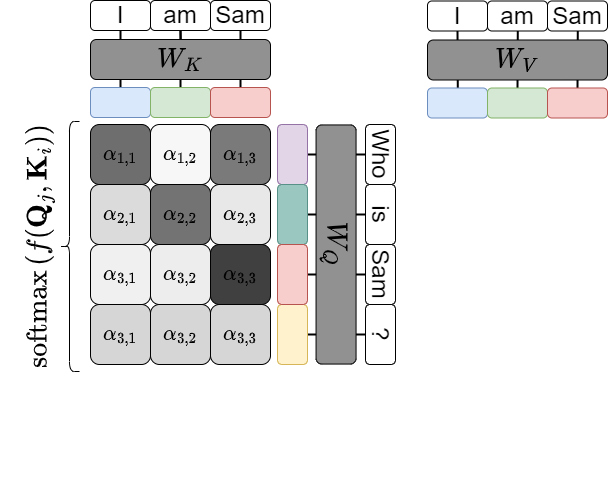

The diagram above was exported from draw.io. Its source (the exported page's mxGraphModel, read from the mxfile embedded in the PNG):
<mxGraphModel dx="1477" dy="886" grid="1" gridSize="10" guides="1" tooltips="1" connect="1" arrows="1" fold="1" page="1" pageScale="1" pageWidth="610" pageHeight="488" math="1" shadow="0">
  <root>
    <mxCell id="0" />
    <mxCell id="1" parent="0" />
    <mxCell id="DtO0gN0qWh3OVWH4YrQY-126" style="edgeStyle=elbowEdgeStyle;rounded=0;orthogonalLoop=1;jettySize=auto;html=1;exitX=0.5;exitY=0;exitDx=0;exitDy=0;entryX=0.5;entryY=1;entryDx=0;entryDy=0;strokeWidth=2;fontSize=24;fontColor=#000000;endArrow=none;endFill=0;" edge="1" parent="1" source="DtO0gN0qWh3OVWH4YrQY-95" target="DtO0gN0qWh3OVWH4YrQY-91">
      <mxGeometry relative="1" as="geometry" />
    </mxCell>
    <mxCell id="DtO0gN0qWh3OVWH4YrQY-127" style="edgeStyle=elbowEdgeStyle;rounded=0;orthogonalLoop=1;jettySize=auto;html=1;exitX=0.5;exitY=0;exitDx=0;exitDy=0;entryX=0.5;entryY=1;entryDx=0;entryDy=0;strokeWidth=2;fontSize=24;fontColor=#000000;endArrow=none;endFill=0;" edge="1" parent="1" source="DtO0gN0qWh3OVWH4YrQY-96" target="DtO0gN0qWh3OVWH4YrQY-92">
      <mxGeometry relative="1" as="geometry" />
    </mxCell>
    <mxCell id="DtO0gN0qWh3OVWH4YrQY-34" style="edgeStyle=orthogonalEdgeStyle;rounded=0;orthogonalLoop=1;jettySize=auto;html=1;exitX=0.5;exitY=1;exitDx=0;exitDy=0;entryX=0.5;entryY=0;entryDx=0;entryDy=0;strokeWidth=2;fontSize=24;fontColor=#000000;endArrow=none;endFill=0;" edge="1" parent="1" source="DtO0gN0qWh3OVWH4YrQY-2" target="DtO0gN0qWh3OVWH4YrQY-8">
      <mxGeometry relative="1" as="geometry" />
    </mxCell>
    <mxCell id="DtO0gN0qWh3OVWH4YrQY-2" value="&lt;font style=&quot;font-size: 24px;&quot;&gt;I&lt;/font&gt;" style="rounded=1;whiteSpace=wrap;html=1;strokeWidth=1;fontSize=18;" vertex="1" parent="1">
      <mxGeometry x="90" width="60" height="30" as="geometry" />
    </mxCell>
    <mxCell id="DtO0gN0qWh3OVWH4YrQY-33" style="edgeStyle=orthogonalEdgeStyle;rounded=0;orthogonalLoop=1;jettySize=auto;html=1;exitX=0.5;exitY=1;exitDx=0;exitDy=0;entryX=0.5;entryY=0;entryDx=0;entryDy=0;strokeWidth=2;fontSize=24;fontColor=#000000;endArrow=none;endFill=0;startArrow=none;" edge="1" parent="1" source="DtO0gN0qWh3OVWH4YrQY-3" target="DtO0gN0qWh3OVWH4YrQY-9">
      <mxGeometry relative="1" as="geometry" />
    </mxCell>
    <mxCell id="DtO0gN0qWh3OVWH4YrQY-3" value="&lt;font style=&quot;font-size: 24px;&quot;&gt;am&lt;/font&gt;" style="rounded=1;whiteSpace=wrap;html=1;strokeWidth=1;fontSize=18;" vertex="1" parent="1">
      <mxGeometry x="150" width="60" height="30" as="geometry" />
    </mxCell>
    <mxCell id="DtO0gN0qWh3OVWH4YrQY-4" value="&lt;font style=&quot;font-size: 24px;&quot;&gt;Sam&lt;/font&gt;" style="rounded=1;whiteSpace=wrap;html=1;strokeWidth=1;fontSize=18;" vertex="1" parent="1">
      <mxGeometry x="210" width="60" height="30" as="geometry" />
    </mxCell>
    <mxCell id="DtO0gN0qWh3OVWH4YrQY-32" style="edgeStyle=orthogonalEdgeStyle;rounded=0;orthogonalLoop=1;jettySize=auto;html=1;exitX=0.5;exitY=0;exitDx=0;exitDy=0;entryX=0.5;entryY=1;entryDx=0;entryDy=0;strokeWidth=2;fontSize=24;fontColor=#000000;endArrow=none;endFill=0;" edge="1" parent="1" source="DtO0gN0qWh3OVWH4YrQY-10" target="DtO0gN0qWh3OVWH4YrQY-4">
      <mxGeometry relative="1" as="geometry" />
    </mxCell>
    <mxCell id="DtO0gN0qWh3OVWH4YrQY-37" value="" style="edgeStyle=orthogonalEdgeStyle;rounded=0;orthogonalLoop=1;jettySize=auto;html=1;exitX=0.5;exitY=1;exitDx=0;exitDy=0;entryX=0.5;entryY=0;entryDx=0;entryDy=0;strokeWidth=2;fontSize=24;fontColor=#000000;endArrow=none;endFill=0;" edge="1" parent="1" source="DtO0gN0qWh3OVWH4YrQY-3">
      <mxGeometry relative="1" as="geometry">
        <mxPoint x="180" y="30" as="sourcePoint" />
        <mxPoint x="180.5000000000001" y="50.00000000000006" as="targetPoint" />
      </mxGeometry>
    </mxCell>
    <mxCell id="DtO0gN0qWh3OVWH4YrQY-36" value="$$W_{K}$$" style="rounded=1;whiteSpace=wrap;html=1;strokeWidth=1;fontSize=24;fontColor=#000000;fillColor=#919191;" vertex="1" parent="1">
      <mxGeometry x="90" y="39" width="180" height="40" as="geometry" />
    </mxCell>
    <mxCell id="DtO0gN0qWh3OVWH4YrQY-8" value="" style="rounded=1;whiteSpace=wrap;html=1;strokeWidth=1;fontSize=18;fillColor=#dae8fc;strokeColor=#6c8ebf;" vertex="1" parent="1">
      <mxGeometry x="90" y="87" width="60" height="30" as="geometry" />
    </mxCell>
    <mxCell id="DtO0gN0qWh3OVWH4YrQY-9" value="" style="rounded=1;whiteSpace=wrap;html=1;strokeWidth=1;fontSize=18;fillColor=#d5e8d4;strokeColor=#82b366;" vertex="1" parent="1">
      <mxGeometry x="150" y="87" width="60" height="30" as="geometry" />
    </mxCell>
    <mxCell id="DtO0gN0qWh3OVWH4YrQY-10" value="" style="rounded=1;whiteSpace=wrap;html=1;strokeWidth=1;fontSize=18;fillColor=#f8cecc;strokeColor=#b85450;" vertex="1" parent="1">
      <mxGeometry x="210" y="87" width="60" height="30" as="geometry" />
    </mxCell>
    <mxCell id="DtO0gN0qWh3OVWH4YrQY-89" style="edgeStyle=elbowEdgeStyle;rounded=0;orthogonalLoop=1;jettySize=auto;html=1;exitX=0.5;exitY=0;exitDx=0;exitDy=0;entryX=0.5;entryY=1;entryDx=0;entryDy=0;strokeWidth=2;fontSize=24;fontColor=#000000;endArrow=none;endFill=0;" edge="1" parent="1" source="DtO0gN0qWh3OVWH4YrQY-41" target="DtO0gN0qWh3OVWH4YrQY-84">
      <mxGeometry relative="1" as="geometry" />
    </mxCell>
    <mxCell id="DtO0gN0qWh3OVWH4YrQY-42" value="$$\alpha_{3,1}$$" style="rounded=1;whiteSpace=wrap;html=1;strokeWidth=1;fontSize=18;fillColor=#D6D6D6;" vertex="1" parent="1">
      <mxGeometry x="90" y="304" width="60" height="60" as="geometry" />
    </mxCell>
    <mxCell id="DtO0gN0qWh3OVWH4YrQY-43" value="$$\alpha_{3,2}$$" style="rounded=1;whiteSpace=wrap;html=1;strokeWidth=1;fontSize=18;fillColor=#D6D6D6;" vertex="1" parent="1">
      <mxGeometry x="150" y="304" width="60" height="60" as="geometry" />
    </mxCell>
    <mxCell id="DtO0gN0qWh3OVWH4YrQY-44" value="$$\alpha_{3,3}$$" style="rounded=1;whiteSpace=wrap;html=1;strokeWidth=1;fontSize=18;fillColor=#D6D6D6;" vertex="1" parent="1">
      <mxGeometry x="210" y="304" width="60" height="60" as="geometry" />
    </mxCell>
    <mxCell id="DtO0gN0qWh3OVWH4YrQY-21" value="$$\alpha_{1,1}$$" style="rounded=1;whiteSpace=wrap;html=1;strokeWidth=1;fontSize=18;fillColor=#6E6E6E;" vertex="1" parent="1">
      <mxGeometry x="90" y="124" width="60" height="60" as="geometry" />
    </mxCell>
    <mxCell id="DtO0gN0qWh3OVWH4YrQY-22" value="$$\alpha_{1,2}$$" style="rounded=1;whiteSpace=wrap;html=1;strokeWidth=1;fontSize=18;fillColor=#F7F7F7;" vertex="1" parent="1">
      <mxGeometry x="150" y="124" width="60" height="60" as="geometry" />
    </mxCell>
    <mxCell id="DtO0gN0qWh3OVWH4YrQY-23" value="$$\alpha_{1,3}$$" style="rounded=1;whiteSpace=wrap;html=1;strokeWidth=1;fontSize=18;fillColor=#7A7A7A;" vertex="1" parent="1">
      <mxGeometry x="210" y="124" width="60" height="60" as="geometry" />
    </mxCell>
    <mxCell id="DtO0gN0qWh3OVWH4YrQY-24" value="$$\alpha_{2,1}$$" style="rounded=1;whiteSpace=wrap;html=1;strokeWidth=1;fontSize=18;fillColor=#DBDBDB;" vertex="1" parent="1">
      <mxGeometry x="90" y="184" width="60" height="60" as="geometry" />
    </mxCell>
    <mxCell id="DtO0gN0qWh3OVWH4YrQY-25" value="$$\alpha_{2,2}$$" style="rounded=1;whiteSpace=wrap;html=1;strokeWidth=1;fontSize=18;fillColor=#737373;" vertex="1" parent="1">
      <mxGeometry x="150" y="184" width="60" height="60" as="geometry" />
    </mxCell>
    <mxCell id="DtO0gN0qWh3OVWH4YrQY-26" value="$$\alpha_{2,3}$$" style="rounded=1;whiteSpace=wrap;html=1;strokeWidth=1;fontSize=18;fillColor=#E8E8E8;" vertex="1" parent="1">
      <mxGeometry x="210" y="184" width="60" height="60" as="geometry" />
    </mxCell>
    <mxCell id="DtO0gN0qWh3OVWH4YrQY-27" value="$$\alpha_{3,1}$$" style="rounded=1;whiteSpace=wrap;html=1;strokeWidth=1;fontSize=18;fillColor=#F0F0F0;" vertex="1" parent="1">
      <mxGeometry x="90" y="244" width="60" height="60" as="geometry" />
    </mxCell>
    <mxCell id="DtO0gN0qWh3OVWH4YrQY-28" value="$$\alpha_{3,2}$$" style="rounded=1;whiteSpace=wrap;html=1;strokeWidth=1;fontSize=18;fillColor=#EDEDED;" vertex="1" parent="1">
      <mxGeometry x="150" y="244" width="60" height="60" as="geometry" />
    </mxCell>
    <mxCell id="DtO0gN0qWh3OVWH4YrQY-29" value="$$\alpha_{3,3}$$" style="rounded=1;whiteSpace=wrap;html=1;strokeWidth=1;fontSize=18;fillColor=#404040;" vertex="1" parent="1">
      <mxGeometry x="210" y="244" width="60" height="60" as="geometry" />
    </mxCell>
    <mxCell id="DtO0gN0qWh3OVWH4YrQY-47" value="" style="shape=curlyBracket;whiteSpace=wrap;html=1;rounded=1;labelPosition=left;verticalLabelPosition=middle;align=right;verticalAlign=middle;strokeWidth=1;fontSize=24;fontColor=#000000;fillColor=#8A8A8A;" vertex="1" parent="1">
      <mxGeometry x="59" y="121" width="20" height="250" as="geometry" />
    </mxCell>
    <mxCell id="DtO0gN0qWh3OVWH4YrQY-49" value="$$\text{softmax}\left(f(\mathbf{Q}_{j}, \mathbf{K}_{i})\right)$$" style="text;html=1;strokeColor=none;fillColor=none;align=center;verticalAlign=middle;whiteSpace=wrap;rounded=0;fontSize=24;fontColor=#000000;rotation=-90;" vertex="1" parent="1">
      <mxGeometry x="9" y="231" width="60" height="30" as="geometry" />
    </mxCell>
    <mxCell id="DtO0gN0qWh3OVWH4YrQY-85" value="" style="group;rotation=90;" vertex="1" connectable="0" parent="1">
      <mxGeometry x="260" y="229" width="240" height="30" as="geometry" />
    </mxCell>
    <mxCell id="DtO0gN0qWh3OVWH4YrQY-81" value="&lt;font style=&quot;font-size: 24px;&quot;&gt;Who&lt;/font&gt;" style="rounded=1;whiteSpace=wrap;html=1;strokeWidth=1;fontSize=18;rotation=90;" vertex="1" parent="DtO0gN0qWh3OVWH4YrQY-85">
      <mxGeometry x="90" y="-90" width="60" height="30" as="geometry" />
    </mxCell>
    <mxCell id="DtO0gN0qWh3OVWH4YrQY-82" value="&lt;font style=&quot;font-size: 24px;&quot;&gt;is&lt;/font&gt;" style="rounded=1;whiteSpace=wrap;html=1;strokeWidth=1;fontSize=18;rotation=90;" vertex="1" parent="DtO0gN0qWh3OVWH4YrQY-85">
      <mxGeometry x="90" y="-30" width="60" height="30" as="geometry" />
    </mxCell>
    <mxCell id="DtO0gN0qWh3OVWH4YrQY-83" value="&lt;font style=&quot;font-size: 24px;&quot;&gt;Sam&lt;/font&gt;" style="rounded=1;whiteSpace=wrap;html=1;strokeWidth=1;fontSize=18;rotation=90;" vertex="1" parent="DtO0gN0qWh3OVWH4YrQY-85">
      <mxGeometry x="90" y="30" width="60" height="30" as="geometry" />
    </mxCell>
    <mxCell id="DtO0gN0qWh3OVWH4YrQY-84" value="&lt;font style=&quot;font-size: 24px;&quot;&gt;?&lt;/font&gt;" style="rounded=1;whiteSpace=wrap;html=1;strokeWidth=1;fontSize=18;rotation=90;" vertex="1" parent="DtO0gN0qWh3OVWH4YrQY-85">
      <mxGeometry x="90" y="90" width="60" height="30" as="geometry" />
    </mxCell>
    <mxCell id="DtO0gN0qWh3OVWH4YrQY-86" style="edgeStyle=elbowEdgeStyle;rounded=0;orthogonalLoop=1;jettySize=auto;html=1;exitX=0.5;exitY=0;exitDx=0;exitDy=0;entryX=0.5;entryY=1;entryDx=0;entryDy=0;strokeWidth=2;fontSize=24;fontColor=#000000;endArrow=none;endFill=0;" edge="1" parent="1" source="DtO0gN0qWh3OVWH4YrQY-11" target="DtO0gN0qWh3OVWH4YrQY-81">
      <mxGeometry relative="1" as="geometry" />
    </mxCell>
    <mxCell id="DtO0gN0qWh3OVWH4YrQY-87" style="edgeStyle=elbowEdgeStyle;rounded=0;orthogonalLoop=1;jettySize=auto;html=1;exitX=0.5;exitY=0;exitDx=0;exitDy=0;entryX=0.5;entryY=1;entryDx=0;entryDy=0;strokeWidth=2;fontSize=24;fontColor=#000000;endArrow=none;endFill=0;" edge="1" parent="1" source="DtO0gN0qWh3OVWH4YrQY-12" target="DtO0gN0qWh3OVWH4YrQY-82">
      <mxGeometry relative="1" as="geometry" />
    </mxCell>
    <mxCell id="DtO0gN0qWh3OVWH4YrQY-88" style="edgeStyle=elbowEdgeStyle;rounded=0;orthogonalLoop=1;jettySize=auto;html=1;exitX=0.5;exitY=0;exitDx=0;exitDy=0;entryX=0.5;entryY=1;entryDx=0;entryDy=0;strokeWidth=2;fontSize=24;fontColor=#000000;endArrow=none;endFill=0;" edge="1" parent="1" source="DtO0gN0qWh3OVWH4YrQY-13" target="DtO0gN0qWh3OVWH4YrQY-83">
      <mxGeometry relative="1" as="geometry" />
    </mxCell>
    <mxCell id="DtO0gN0qWh3OVWH4YrQY-38" value="$$W_{Q}$$" style="rounded=1;whiteSpace=wrap;html=1;strokeWidth=1;fontSize=24;fontColor=#000000;fillColor=#919191;rotation=90;" vertex="1" parent="1">
      <mxGeometry x="216" y="224" width="239.12" height="40" as="geometry" />
    </mxCell>
    <mxCell id="DtO0gN0qWh3OVWH4YrQY-125" style="edgeStyle=elbowEdgeStyle;rounded=0;orthogonalLoop=1;jettySize=auto;html=1;exitX=0.5;exitY=1;exitDx=0;exitDy=0;entryX=0.5;entryY=0;entryDx=0;entryDy=0;strokeWidth=2;fontSize=24;fontColor=#000000;endArrow=none;endFill=0;" edge="1" parent="1" source="DtO0gN0qWh3OVWH4YrQY-90" target="DtO0gN0qWh3OVWH4YrQY-94">
      <mxGeometry relative="1" as="geometry" />
    </mxCell>
    <mxCell id="DtO0gN0qWh3OVWH4YrQY-90" value="&lt;font style=&quot;font-size: 24px;&quot;&gt;I&lt;/font&gt;" style="rounded=1;whiteSpace=wrap;html=1;strokeWidth=1;fontSize=18;" vertex="1" parent="1">
      <mxGeometry x="427" y="0.5" width="60" height="30" as="geometry" />
    </mxCell>
    <mxCell id="DtO0gN0qWh3OVWH4YrQY-91" value="&lt;font style=&quot;font-size: 24px;&quot;&gt;am&lt;/font&gt;" style="rounded=1;whiteSpace=wrap;html=1;strokeWidth=1;fontSize=18;" vertex="1" parent="1">
      <mxGeometry x="487" y="0.5" width="60" height="30" as="geometry" />
    </mxCell>
    <mxCell id="DtO0gN0qWh3OVWH4YrQY-92" value="&lt;font style=&quot;font-size: 24px;&quot;&gt;Sam&lt;/font&gt;" style="rounded=1;whiteSpace=wrap;html=1;strokeWidth=1;fontSize=18;" vertex="1" parent="1">
      <mxGeometry x="547" y="0.5" width="60" height="30" as="geometry" />
    </mxCell>
    <mxCell id="DtO0gN0qWh3OVWH4YrQY-93" value="$$W_{V}$$" style="rounded=1;whiteSpace=wrap;html=1;strokeWidth=1;fontSize=24;fontColor=#000000;fillColor=#919191;" vertex="1" parent="1">
      <mxGeometry x="427" y="39.5" width="180" height="40" as="geometry" />
    </mxCell>
    <mxCell id="DtO0gN0qWh3OVWH4YrQY-94" value="" style="rounded=1;whiteSpace=wrap;html=1;strokeWidth=1;fontSize=18;fillColor=#dae8fc;strokeColor=#6c8ebf;" vertex="1" parent="1">
      <mxGeometry x="427" y="87.5" width="60" height="30" as="geometry" />
    </mxCell>
    <mxCell id="DtO0gN0qWh3OVWH4YrQY-95" value="" style="rounded=1;whiteSpace=wrap;html=1;strokeWidth=1;fontSize=18;fillColor=#d5e8d4;strokeColor=#82b366;" vertex="1" parent="1">
      <mxGeometry x="487" y="87.5" width="60" height="30" as="geometry" />
    </mxCell>
    <mxCell id="DtO0gN0qWh3OVWH4YrQY-96" value="" style="rounded=1;whiteSpace=wrap;html=1;strokeWidth=1;fontSize=18;fillColor=#f8cecc;strokeColor=#b85450;" vertex="1" parent="1">
      <mxGeometry x="547" y="87.5" width="60" height="30" as="geometry" />
    </mxCell>
    <mxCell id="DtO0gN0qWh3OVWH4YrQY-97" value="" style="group" vertex="1" connectable="0" parent="1">
      <mxGeometry x="277" y="124" width="30" height="240" as="geometry" />
    </mxCell>
    <mxCell id="DtO0gN0qWh3OVWH4YrQY-41" value="" style="rounded=1;whiteSpace=wrap;html=1;strokeWidth=1;fontSize=18;fillColor=#fff2cc;rotation=90;strokeColor=#d6b656;" vertex="1" parent="DtO0gN0qWh3OVWH4YrQY-97">
      <mxGeometry x="-15" y="195" width="60" height="30" as="geometry" />
    </mxCell>
    <mxCell id="DtO0gN0qWh3OVWH4YrQY-11" value="" style="rounded=1;whiteSpace=wrap;html=1;strokeWidth=1;fontSize=18;fillColor=#e1d5e7;rotation=90;strokeColor=#9673a6;" vertex="1" parent="DtO0gN0qWh3OVWH4YrQY-97">
      <mxGeometry x="-15" y="15" width="60" height="30" as="geometry" />
    </mxCell>
    <mxCell id="DtO0gN0qWh3OVWH4YrQY-12" value="" style="rounded=1;whiteSpace=wrap;html=1;strokeWidth=1;fontSize=18;fillColor=#9AC7BF;rotation=90;strokeColor=#589187;" vertex="1" parent="DtO0gN0qWh3OVWH4YrQY-97">
      <mxGeometry x="-15" y="75" width="60" height="30" as="geometry" />
    </mxCell>
    <mxCell id="DtO0gN0qWh3OVWH4YrQY-13" value="" style="rounded=1;whiteSpace=wrap;html=1;strokeWidth=1;fontSize=18;fillColor=#f8cecc;rotation=90;strokeColor=#b85450;" vertex="1" parent="DtO0gN0qWh3OVWH4YrQY-97">
      <mxGeometry x="-15" y="135" width="60" height="30" as="geometry" />
    </mxCell>
  </root>
</mxGraphModel>